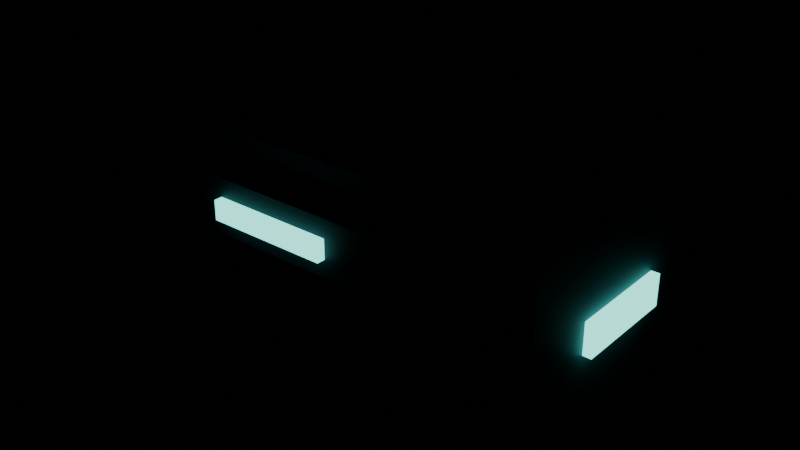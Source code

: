# Source: field_helmet.blend  (saved by Blender 5.3.31; exported with 4.5.12 LTS)
import bpy
from mathutils import Matrix  # noqa: F401  (used for matrix-valued properties, if any)

bpy.ops.wm.read_factory_settings(use_empty=True)
scene = bpy.context.scene
scene.name = 'Scene'

# ---- materials (node trees are filled in below, after node groups)
mat_plutonian_field_plate = bpy.data.materials.new('Plutonian field plate')
mat_plutonian_field_plate.diffuse_color = (0.1, 0.19, 0.23, 1.0)
mat_equipment_identification = bpy.data.materials.new('Equipment identification')
mat_equipment_identification.diffuse_color = (0.15, 0.8, 0.68, 1.0)
mat_basalt_edging = bpy.data.materials.new('Basalt edging')
mat_basalt_edging.diffuse_color = (0.025, 0.045, 0.065, 1.0)

# ---- material node trees
mat_plutonian_field_plate.use_nodes = True; mat_plutonian_field_plate.node_tree.nodes.clear()
_N = mat_plutonian_field_plate.node_tree.nodes; _L = mat_plutonian_field_plate.node_tree.links
n0 = _N.new('ShaderNodeBsdfPrincipled'); n0.name = 'Principled BSDF'; n0.location = (-200, 100)
n0.inputs[0].default_value = (0.1, 0.19, 0.23, 1.0)
n0.inputs[1].default_value = 0.65
n0.inputs[2].default_value = 0.65
n0.inputs[10].default_value = 0.005
n0.inputs[27].default_value = (0.1, 0.19, 0.23, 1.0)
n1 = _N.new('ShaderNodeOutputMaterial'); n1.name = 'Material Output'; n1.location = (200, 100)
_L.new(n0.outputs[0], n1.inputs[0])
n1.is_active_output = True
mat_equipment_identification.use_nodes = True; mat_equipment_identification.node_tree.nodes.clear()
_N = mat_equipment_identification.node_tree.nodes; _L = mat_equipment_identification.node_tree.links
n0 = _N.new('ShaderNodeBsdfPrincipled'); n0.name = 'Principled BSDF'; n0.location = (-200, 100)
n0.inputs[0].default_value = (0.15, 0.8, 0.68, 1.0)
n0.inputs[2].default_value = 0.65
n0.inputs[10].default_value = 0.005
n0.inputs[27].default_value = (0.15, 0.8, 0.68, 1.0)
n0.inputs[28].default_value = 2.4
n1 = _N.new('ShaderNodeOutputMaterial'); n1.name = 'Material Output'; n1.location = (200, 100)
_L.new(n0.outputs[0], n1.inputs[0])
n1.is_active_output = True
mat_basalt_edging.use_nodes = True; mat_basalt_edging.node_tree.nodes.clear()
_N = mat_basalt_edging.node_tree.nodes; _L = mat_basalt_edging.node_tree.links
n0 = _N.new('ShaderNodeBsdfPrincipled'); n0.name = 'Principled BSDF'; n0.location = (-200, 100)
n0.inputs[0].default_value = (0.025, 0.045, 0.065, 1.0)
n0.inputs[1].default_value = 0.3
n0.inputs[2].default_value = 0.65
n0.inputs[10].default_value = 0.005
n0.inputs[27].default_value = (0.025, 0.045, 0.065, 1.0)
n1 = _N.new('ShaderNodeOutputMaterial'); n1.name = 'Material Output'; n1.location = (200, 100)
_L.new(n0.outputs[0], n1.inputs[0])
n1.is_active_output = True

# ---- meshes
me_cube = bpy.data.meshes.new('Cube')
me_cube.from_pydata([(-0.04, -0.24, -0.2), (-0.04, -0.24, 0.2), (-0.04, 0.24, -0.2), (-0.04, 0.24, 0.2), (0.04, -0.24, -0.2), (0.04, -0.24, 0.2), (0.04, 0.24, -0.2), (0.04, 0.24, 0.2)], [], [(0, 1, 3, 2), (2, 3, 7, 6), (6, 7, 5, 4), (4, 5, 1, 0), (2, 6, 4, 0), (7, 3, 1, 5)])
_uv = me_cube.uv_layers.new(name='UVMap')
_uv.uv.foreach_set('vector', [0.375, 0.0, 0.625, 0.0, 0.625, 0.25, 0.375, 0.25, 0.375, 0.25, 0.625, 0.25, 0.625, 0.5, 0.375, 0.5, 0.375, 0.5, 0.625, 0.5, 0.625, 0.75, 0.375, 0.75, 0.375, 0.75, 0.625, 0.75, 0.625, 1.0, 0.375, 1.0, 0.125, 0.5, 0.375, 0.5, 0.375, 0.75, 0.125, 0.75, 0.625, 0.5, 0.875, 0.5, 0.875, 0.75, 0.625, 0.75])
me_cube.materials.append(mat_plutonian_field_plate)
me_cube.update()
me_cube_001 = bpy.data.meshes.new('Cube.001')
me_cube_001.from_pydata([(-0.009, -0.1, -0.03), (-0.009, -0.1, 0.03), (-0.009, 0.1, -0.03), (-0.009, 0.1, 0.03), (0.009, -0.1, -0.03), (0.009, -0.1, 0.03), (0.009, 0.1, -0.03), (0.009, 0.1, 0.03)], [], [(0, 1, 3, 2), (2, 3, 7, 6), (6, 7, 5, 4), (4, 5, 1, 0), (2, 6, 4, 0), (7, 3, 1, 5)])
_uv = me_cube_001.uv_layers.new(name='UVMap')
_uv.uv.foreach_set('vector', [0.375, 0.0, 0.625, 0.0, 0.625, 0.25, 0.375, 0.25, 0.375, 0.25, 0.625, 0.25, 0.625, 0.5, 0.375, 0.5, 0.375, 0.5, 0.625, 0.5, 0.625, 0.75, 0.375, 0.75, 0.375, 0.75, 0.625, 0.75, 0.625, 1.0, 0.375, 1.0, 0.125, 0.5, 0.375, 0.5, 0.375, 0.75, 0.125, 0.75, 0.625, 0.5, 0.875, 0.5, 0.875, 0.75, 0.625, 0.75])
me_cube_001.materials.append(mat_equipment_identification)
me_cube_001.update()
me_cube_002 = bpy.data.meshes.new('Cube.002')
me_cube_002.from_pydata([(-0.04, -0.24, -0.2), (-0.04, -0.24, 0.2), (-0.04, 0.24, -0.2), (-0.04, 0.24, 0.2), (0.04, -0.24, -0.2), (0.04, -0.24, 0.2), (0.04, 0.24, -0.2), (0.04, 0.24, 0.2)], [], [(0, 1, 3, 2), (2, 3, 7, 6), (6, 7, 5, 4), (4, 5, 1, 0), (2, 6, 4, 0), (7, 3, 1, 5)])
_uv = me_cube_002.uv_layers.new(name='UVMap')
_uv.uv.foreach_set('vector', [0.375, 0.0, 0.625, 0.0, 0.625, 0.25, 0.375, 0.25, 0.375, 0.25, 0.625, 0.25, 0.625, 0.5, 0.375, 0.5, 0.375, 0.5, 0.625, 0.5, 0.625, 0.75, 0.375, 0.75, 0.375, 0.75, 0.625, 0.75, 0.625, 1.0, 0.375, 1.0, 0.125, 0.5, 0.375, 0.5, 0.375, 0.75, 0.125, 0.75, 0.625, 0.5, 0.875, 0.5, 0.875, 0.75, 0.625, 0.75])
me_cube_002.materials.append(mat_plutonian_field_plate)
me_cube_002.update()
me_cube_003 = bpy.data.meshes.new('Cube.003')
me_cube_003.from_pydata([(-0.009, -0.1, -0.03), (-0.009, -0.1, 0.03), (-0.009, 0.1, -0.03), (-0.009, 0.1, 0.03), (0.009, -0.1, -0.03), (0.009, -0.1, 0.03), (0.009, 0.1, -0.03), (0.009, 0.1, 0.03)], [], [(0, 1, 3, 2), (2, 3, 7, 6), (6, 7, 5, 4), (4, 5, 1, 0), (2, 6, 4, 0), (7, 3, 1, 5)])
_uv = me_cube_003.uv_layers.new(name='UVMap')
_uv.uv.foreach_set('vector', [0.375, 0.0, 0.625, 0.0, 0.625, 0.25, 0.375, 0.25, 0.375, 0.25, 0.625, 0.25, 0.625, 0.5, 0.375, 0.5, 0.375, 0.5, 0.625, 0.5, 0.625, 0.75, 0.375, 0.75, 0.375, 0.75, 0.625, 0.75, 0.625, 1.0, 0.375, 1.0, 0.125, 0.5, 0.375, 0.5, 0.375, 0.75, 0.125, 0.75, 0.625, 0.5, 0.875, 0.5, 0.875, 0.75, 0.625, 0.75])
me_cube_003.materials.append(mat_equipment_identification)
me_cube_003.update()
me_cube_004 = bpy.data.meshes.new('Cube.004')
me_cube_004.from_pydata([(-0.32, -0.05, -0.2), (-0.32, -0.05, 0.2), (-0.32, 0.05, -0.2), (-0.32, 0.05, 0.2), (0.32, -0.05, -0.2), (0.32, -0.05, 0.2), (0.32, 0.05, -0.2), (0.32, 0.05, 0.2)], [], [(0, 1, 3, 2), (2, 3, 7, 6), (6, 7, 5, 4), (4, 5, 1, 0), (2, 6, 4, 0), (7, 3, 1, 5)])
_uv = me_cube_004.uv_layers.new(name='UVMap')
_uv.uv.foreach_set('vector', [0.375, 0.0, 0.625, 0.0, 0.625, 0.25, 0.375, 0.25, 0.375, 0.25, 0.625, 0.25, 0.625, 0.5, 0.375, 0.5, 0.375, 0.5, 0.625, 0.5, 0.625, 0.75, 0.375, 0.75, 0.375, 0.75, 0.625, 0.75, 0.625, 1.0, 0.375, 1.0, 0.125, 0.5, 0.375, 0.5, 0.375, 0.75, 0.125, 0.75, 0.625, 0.5, 0.875, 0.5, 0.875, 0.75, 0.625, 0.75])
me_cube_004.materials.append(mat_plutonian_field_plate)
me_cube_004.update()
me_cube_005 = bpy.data.meshes.new('Cube.005')
me_cube_005.from_pydata([(-0.365, -0.055, -0.05), (-0.365, -0.055, 0.05), (-0.365, 0.055, -0.05), (-0.365, 0.055, 0.05), (0.365, -0.055, -0.05), (0.365, -0.055, 0.05), (0.365, 0.055, -0.05), (0.365, 0.055, 0.05)], [], [(0, 1, 3, 2), (2, 3, 7, 6), (6, 7, 5, 4), (4, 5, 1, 0), (2, 6, 4, 0), (7, 3, 1, 5)])
_uv = me_cube_005.uv_layers.new(name='UVMap')
_uv.uv.foreach_set('vector', [0.375, 0.0, 0.625, 0.0, 0.625, 0.25, 0.375, 0.25, 0.375, 0.25, 0.625, 0.25, 0.625, 0.5, 0.375, 0.5, 0.375, 0.5, 0.625, 0.5, 0.625, 0.75, 0.375, 0.75, 0.375, 0.75, 0.625, 0.75, 0.625, 1.0, 0.375, 1.0, 0.125, 0.5, 0.375, 0.5, 0.375, 0.75, 0.125, 0.75, 0.625, 0.5, 0.875, 0.5, 0.875, 0.75, 0.625, 0.75])
me_cube_005.materials.append(mat_basalt_edging)
me_cube_005.update()
me_cube_006 = bpy.data.meshes.new('Cube.006')
me_cube_006.from_pydata([(-0.185, -0.295, -0.0375), (-0.185, -0.295, 0.0375), (-0.185, 0.295, -0.0375), (-0.185, 0.295, 0.0375), (0.185, -0.295, -0.0375), (0.185, -0.295, 0.0375), (0.185, 0.295, -0.0375), (0.185, 0.295, 0.0375)], [], [(0, 1, 3, 2), (2, 3, 7, 6), (6, 7, 5, 4), (4, 5, 1, 0), (2, 6, 4, 0), (7, 3, 1, 5)])
_uv = me_cube_006.uv_layers.new(name='UVMap')
_uv.uv.foreach_set('vector', [0.375, 0.0, 0.625, 0.0, 0.625, 0.25, 0.375, 0.25, 0.375, 0.25, 0.625, 0.25, 0.625, 0.5, 0.375, 0.5, 0.375, 0.5, 0.625, 0.5, 0.625, 0.75, 0.375, 0.75, 0.375, 0.75, 0.625, 0.75, 0.625, 1.0, 0.375, 1.0, 0.125, 0.5, 0.375, 0.5, 0.375, 0.75, 0.125, 0.75, 0.625, 0.5, 0.875, 0.5, 0.875, 0.75, 0.625, 0.75])
me_cube_006.materials.append(mat_plutonian_field_plate)
me_cube_006.update()
me_cube_007 = bpy.data.meshes.new('Cube.007')
me_cube_007.from_pydata([(-0.11, -0.0075, -0.0175), (-0.11, -0.0075, 0.0175), (-0.11, 0.0075, -0.0175), (-0.11, 0.0075, 0.0175), (0.11, -0.0075, -0.0175), (0.11, -0.0075, 0.0175), (0.11, 0.0075, -0.0175), (0.11, 0.0075, 0.0175)], [], [(0, 1, 3, 2), (2, 3, 7, 6), (6, 7, 5, 4), (4, 5, 1, 0), (2, 6, 4, 0), (7, 3, 1, 5)])
_uv = me_cube_007.uv_layers.new(name='UVMap')
_uv.uv.foreach_set('vector', [0.375, 0.0, 0.625, 0.0, 0.625, 0.25, 0.375, 0.25, 0.375, 0.25, 0.625, 0.25, 0.625, 0.5, 0.375, 0.5, 0.375, 0.5, 0.625, 0.5, 0.625, 0.75, 0.375, 0.75, 0.375, 0.75, 0.625, 0.75, 0.625, 1.0, 0.375, 1.0, 0.125, 0.5, 0.375, 0.5, 0.375, 0.75, 0.125, 0.75, 0.625, 0.5, 0.875, 0.5, 0.875, 0.75, 0.625, 0.75])
me_cube_007.materials.append(mat_equipment_identification)
me_cube_007.update()

# ---- objects
ob_helmet_side = bpy.data.objects.new('Helmet side', me_cube)
ob_side_identification = bpy.data.objects.new('Side identification', me_cube_001)
ob_helmet_side_001 = bpy.data.objects.new('Helmet side.001', me_cube_002)
ob_side_identification_001 = bpy.data.objects.new('Side identification.001', me_cube_003)
ob_helmet_back = bpy.data.objects.new('Helmet back', me_cube_004)
ob_brow_guard = bpy.data.objects.new('Brow guard', me_cube_005)
ob_crown_between_horns = bpy.data.objects.new('Crown between horns', me_cube_006)
ob_brow_identification = bpy.data.objects.new('Brow identification', me_cube_007)

# ---- transforms, parenting, visibility, modifiers, constraints
ob_helmet_side.location = (-0.39, 5.682e-08, 0.35)
ob_side_identification.location = (-0.437, 5.682e-08, 0.38)
ob_helmet_side_001.location = (0.39, 5.682e-08, 0.35)
ob_side_identification_001.location = (0.437, 5.682e-08, 0.38)
ob_helmet_back.location = (0.0, 0.26, 0.36)
ob_brow_guard.location = (0.0, -0.26, 0.51)
ob_crown_between_horns.location = (0.0, 5.682e-08, 0.6)
ob_brow_identification.location = (0.0, -0.323, 0.51)

# ---- collection membership
scene.collection.objects.link(ob_helmet_side)
scene.collection.objects.link(ob_side_identification)
scene.collection.objects.link(ob_helmet_side_001)
scene.collection.objects.link(ob_side_identification_001)
scene.collection.objects.link(ob_helmet_back)
scene.collection.objects.link(ob_brow_guard)
scene.collection.objects.link(ob_crown_between_horns)
scene.collection.objects.link(ob_brow_identification)

# ---- scene / render settings (as saved in the file)
scene.frame_start = 1; scene.frame_end = 250; scene.frame_set(1)
scene.render.engine = 'BLENDER_EEVEE_NEXT'
scene.render.bake_bias = 0.0
scene.render.bake_samples = 0
scene.render.compositor_device = 'GPU'
scene.eevee.use_volume_custom_range = False
scene.eevee.fast_gi_thickness_near = 0.1
scene.eevee.fast_gi_thickness_far = 0.0
scene.eevee.ray_tracing_options.screen_trace_thickness = 0.1
bpy.context.view_layer.update()

# ---- added for rendering (the .blend has no active camera): camera
cam_auto = bpy.data.cameras.new('AutoCamera')
cam_auto.lens = 50.0
cam_auto.sensor_width = 36.0
cam_auto.clip_end = 1000.0
ob_auto_camera = bpy.data.objects.new('AutoCamera', cam_auto)
scene.collection.objects.link(ob_auto_camera)
ob_auto_camera.location = (1.11164, -1.34422, 1.28306)
ob_auto_camera.rotation_euler = (1.09748, -7.21219e-08, 0.694738)
scene.camera = ob_auto_camera
bpy.context.view_layer.update()
